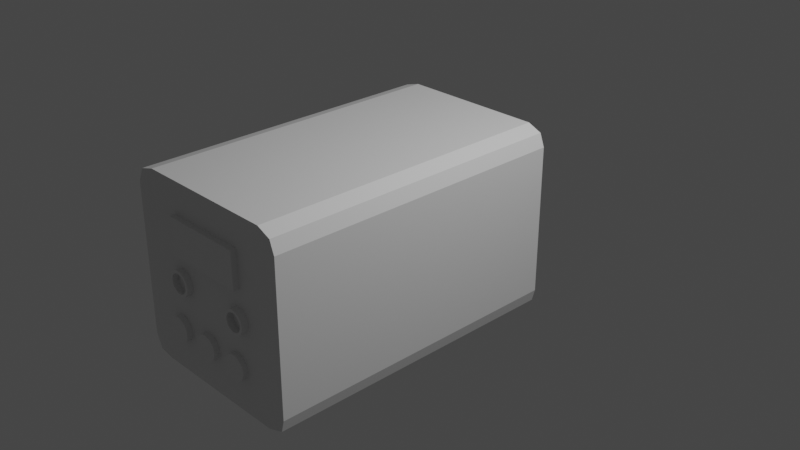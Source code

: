 # Source: battarij_1.0.blend  (saved by Blender 2.93.21; exported with 4.5.12 LTS)
import bpy
from mathutils import Matrix  # noqa: F401  (used for matrix-valued properties, if any)

bpy.ops.wm.read_factory_settings(use_empty=True)
scene = bpy.context.scene
scene.name = 'Scene'

# ---- collections
col_collection = bpy.data.collections.new('Collection'); scene.collection.children.link(col_collection)

# ---- materials (node trees are filled in below, after node groups)
mat_material = bpy.data.materials.new('Material')
mat_material.alpha_threshold = 0.0
mat_material.use_transparent_shadow = False
mat_material.line_color = (0.0, 0.0, 0.0, 1.0)

# ---- material node trees
mat_material.use_nodes = True; mat_material.node_tree.nodes.clear()
_N = mat_material.node_tree.nodes; _L = mat_material.node_tree.links
n0 = _N.new('ShaderNodeOutputMaterial'); n0.name = 'Material Output'; n0.location = (300, 300)
n1 = _N.new('ShaderNodeBsdfPrincipled'); n1.name = 'Principled BSDF'; n1.location = (10, 300)
n1.distribution = 'GGX'
n1.subsurface_method = 'BURLEY'
n1.inputs[2].default_value = 0.4
n1.inputs[3].default_value = 1.45
n1.inputs[27].default_value = (0.0, 0.0, 0.0, 1.0)
n1.inputs[28].default_value = 1.0
_L.new(n1.outputs[0], n0.inputs[0])
n0.is_active_output = True

# ---- world
world_world = bpy.data.worlds.new('World'); scene.world = world_world
world_world.use_nodes = True; world_world.node_tree.nodes.clear()
_N = world_world.node_tree.nodes; _L = world_world.node_tree.links
n0 = _N.new('ShaderNodeOutputWorld'); n0.name = 'World Output'; n0.location = (300, 300)
n1 = _N.new('ShaderNodeBackground'); n1.name = 'Background'; n1.location = (10, 300)
n1.inputs[0].default_value = (0.05088, 0.05088, 0.05088, 1.0)
_L.new(n1.outputs[0], n0.inputs[0])
n0.is_active_output = True
world_world.color = (0.05088, 0.05088, 0.05088)
world_world.use_sun_shadow = False
world_world.sun_shadow_jitter_overblur = 0.0

# ---- cameras
cam_camera = bpy.data.cameras.new('Camera')
cam_camera.clip_end = 100.0
cam_camera.ortho_scale = 7.314

# ---- lights
light_light = bpy.data.lights.new('Light', 'POINT')
light_light.transmission_factor = 0.0
light_light.energy = 1000.0
light_light.shadow_soft_size = 0.1
light_light.shadow_maximum_resolution = 0.006
light_light.use_absolute_resolution = True

# ---- meshes
me_cube = bpy.data.meshes.new('Cube')
me_cube.from_pydata([(0.9488, 1.0, 0.9344), (0.9669, 1.0, -0.9372), (0.9488, -2.306, 0.9344), (0.9669, -2.306, -0.9372), (-0.9342, 1.0, 0.9517), (-0.933, 1.0, -0.9668), (-0.9342, -2.306, 0.9517), (-0.933, -2.306, -0.9668), (0.7906, 1.0, -1.0), (0.7966, -2.306, 1.0), (0.7906, -2.306, -1.0), (0.7966, 1.0, 1.0), (-0.7623, 1.0, -1.0), (-0.7665, -2.306, 1.0), (-0.7623, -2.306, -1.0), (-0.7665, 1.0, 1.0), (1.0, 1.0, 0.7968), (-1.0, -2.306, 0.803), (1.0, -2.306, 0.7968), (-1.0, 1.0, 0.803), (0.7936, 1.0, 0.7944), (0.7936, -2.306, 0.798), (-0.7644, 1.0, 0.7944), (-0.7644, -2.306, 0.798), (1.0, 1.0, -0.8083), (1.0, -2.306, -0.8083), (-1.0, 1.0, -0.8114), (0.7921, 1.0, -0.8073), (0.7921, -2.306, -0.8119), (-0.7633, 1.0, -0.8073), (-0.7633, -2.306, -0.8119), (-1.0, -2.306, -0.8114), (-0.4608, -2.107, -0.3863), (-0.4624, -2.37, -0.3878), (-0.4352, -2.107, -0.3896), (-0.4368, -2.37, -0.3911), (-0.4108, -2.107, -0.3978), (-0.4124, -2.37, -0.3994), (-0.3884, -2.107, -0.4107), (-0.39, -2.37, -0.4122), (-0.369, -2.107, -0.4276), (-0.3706, -2.37, -0.4292), (-0.3532, -2.107, -0.4481), (-0.3549, -2.37, -0.4496), (-0.3418, -2.107, -0.4712), (-0.3434, -2.37, -0.4727), (-0.3351, -2.107, -0.4961), (-0.3367, -2.37, -0.4976), (-0.3333, -2.107, -0.5218), (-0.3349, -2.37, -0.5233), (-0.3366, -2.107, -0.5474), (-0.3382, -2.37, -0.5489), (-0.3449, -2.107, -0.5718), (-0.3465, -2.37, -0.5734), (-0.3577, -2.106, -0.5942), (-0.3593, -2.369, -0.5957), (-0.3747, -2.106, -0.6136), (-0.3763, -2.369, -0.6152), (-0.3951, -2.106, -0.6294), (-0.3967, -2.369, -0.6309), (-0.4182, -2.106, -0.6408), (-0.4198, -2.369, -0.6424), (-0.4431, -2.105, -0.6476), (-0.4447, -2.369, -0.6491), (-0.4688, -2.105, -0.6493), (-0.4705, -2.368, -0.6508), (-0.4944, -2.105, -0.646), (-0.496, -2.368, -0.6475), (-0.5189, -2.105, -0.6377), (-0.5205, -2.368, -0.6393), (-0.5412, -2.105, -0.6249), (-0.5428, -2.368, -0.6264), (-0.5607, -2.105, -0.6079), (-0.5623, -2.368, -0.6095), (-0.5764, -2.105, -0.5875), (-0.578, -2.368, -0.589), (-0.5879, -2.105, -0.5644), (-0.5895, -2.368, -0.5659), (-0.5946, -2.105, -0.5395), (-0.5962, -2.368, -0.541), (-0.5963, -2.105, -0.5138), (-0.5979, -2.368, -0.5153), (-0.593, -2.105, -0.4882), (-0.5946, -2.369, -0.4897), (-0.5848, -2.106, -0.4637), (-0.5864, -2.369, -0.4653), (-0.5719, -2.106, -0.4414), (-0.5736, -2.369, -0.4429), (-0.555, -2.106, -0.4219), (-0.5566, -2.369, -0.4235), (-0.5345, -2.106, -0.4062), (-0.5362, -2.369, -0.4077), (-0.5114, -2.107, -0.3947), (-0.5131, -2.37, -0.3963), (-0.4865, -2.107, -0.388), (-0.4882, -2.37, -0.3895), (-0.03717, -2.102, -0.3937), (-0.03466, -2.368, -0.3909), (-0.0114, -2.102, -0.3973), (-0.00889, -2.368, -0.3944), (0.01318, -2.102, -0.4057), (0.0157, -2.367, -0.4029), (0.03565, -2.102, -0.4188), (0.03816, -2.367, -0.416), (0.05512, -2.102, -0.4361), (0.05763, -2.367, -0.4332), (0.07086, -2.102, -0.4568), (0.07337, -2.367, -0.4539), (0.08225, -2.102, -0.4802), (0.08476, -2.368, -0.4773), (0.08887, -2.102, -0.5053), (0.09138, -2.368, -0.5024), (0.09045, -2.103, -0.5313), (0.09296, -2.368, -0.5284), (0.08694, -2.103, -0.557), (0.08945, -2.368, -0.5542), (0.07846, -2.103, -0.5816), (0.08098, -2.369, -0.5787), (0.06536, -2.104, -0.6041), (0.06787, -2.369, -0.6012), (0.04812, -2.104, -0.6236), (0.05064, -2.369, -0.6207), (0.02742, -2.104, -0.6393), (0.02993, -2.37, -0.6364), (0.004042, -2.105, -0.6507), (0.006555, -2.37, -0.6478), (-0.02111, -2.105, -0.6573), (-0.01859, -2.37, -0.6544), (-0.04707, -2.105, -0.6589), (-0.04455, -2.371, -0.656), (-0.07283, -2.106, -0.6554), (-0.07032, -2.371, -0.6525), (-0.09742, -2.106, -0.6469), (-0.09491, -2.371, -0.644), (-0.1199, -2.106, -0.6338), (-0.1174, -2.371, -0.6309), (-0.1394, -2.106, -0.6165), (-0.1368, -2.371, -0.6137), (-0.1551, -2.106, -0.5958), (-0.1526, -2.371, -0.593), (-0.1665, -2.106, -0.5725), (-0.164, -2.371, -0.5696), (-0.1731, -2.105, -0.5473), (-0.1706, -2.371, -0.5444), (-0.1747, -2.105, -0.5213), (-0.1722, -2.37, -0.5185), (-0.1712, -2.105, -0.4956), (-0.1687, -2.37, -0.4927), (-0.1627, -2.104, -0.471), (-0.1602, -2.37, -0.4681), (-0.1496, -2.104, -0.4485), (-0.1471, -2.369, -0.4457), (-0.1324, -2.104, -0.4291), (-0.1298, -2.369, -0.4262), (-0.1117, -2.103, -0.4133), (-0.1091, -2.369, -0.4105), (-0.08828, -2.103, -0.4019), (-0.08577, -2.368, -0.3991), (-0.06313, -2.103, -0.3953), (-0.06062, -2.368, -0.3924), (-0.4437, -2.37, 0.6691), (-0.4437, -2.37, 0.2844), (0.3885, -2.365, -0.6636), (0.3885, -2.099, -0.6669), (0.3626, -2.365, -0.661), (0.3626, -2.099, -0.6644), (0.3377, -2.365, -0.6535), (0.3377, -2.099, -0.6568), (0.3147, -2.364, -0.6412), (0.3147, -2.099, -0.6445), (0.2945, -2.364, -0.6247), (0.2945, -2.098, -0.628), (0.278, -2.364, -0.6045), (0.278, -2.098, -0.6079), (0.2657, -2.364, -0.5815), (0.2657, -2.098, -0.5849), (0.2582, -2.363, -0.5566), (0.2582, -2.098, -0.5599), (0.2556, -2.363, -0.5307), (0.2556, -2.097, -0.534), (0.2582, -2.363, -0.5047), (0.2582, -2.097, -0.5081), (0.2657, -2.362, -0.4798), (0.2657, -2.097, -0.4831), (0.278, -2.362, -0.4568), (0.278, -2.096, -0.4602), (0.2945, -2.362, -0.4367), (0.2945, -2.096, -0.44), (0.3147, -2.362, -0.4201), (0.3147, -2.096, -0.4235), (0.3377, -2.362, -0.4079), (0.3377, -2.096, -0.4112), (0.3626, -2.361, -0.4003), (0.3626, -2.096, -0.4036), (0.3885, -2.361, -0.3977), (0.3885, -2.096, -0.4011), (0.4145, -2.361, -0.4003), (0.4145, -2.096, -0.4036), (0.4394, -2.362, -0.4079), (0.4394, -2.096, -0.4112), (0.4624, -2.362, -0.4201), (0.4624, -2.096, -0.4235), (0.4825, -2.362, -0.4367), (0.4825, -2.096, -0.44), (0.4991, -2.362, -0.4568), (0.4991, -2.096, -0.4602), (0.5114, -2.362, -0.4798), (0.5114, -2.097, -0.4831), (0.5189, -2.363, -0.5047), (0.5189, -2.097, -0.5081), (0.5215, -2.363, -0.5307), (0.5215, -2.097, -0.534), (0.5189, -2.363, -0.5566), (0.5189, -2.098, -0.5599), (0.5114, -2.364, -0.5815), (0.5114, -2.098, -0.5849), (0.4991, -2.364, -0.6045), (0.4991, -2.098, -0.6079), (0.4825, -2.364, -0.6247), (0.4825, -2.098, -0.628), (0.4624, -2.364, -0.6412), (0.4624, -2.099, -0.6445), (0.4394, -2.365, -0.6535), (0.4394, -2.099, -0.6568), (0.4145, -2.365, -0.661), (0.4145, -2.099, -0.6644), (-0.4437, -2.186, 0.2844), (-0.4437, -2.186, 0.6691), (0.4778, -2.37, 0.2844), (0.4778, -2.37, 0.6691), (0.4778, -2.186, 0.2844), (0.4778, -2.186, 0.6691), (-0.3892, 0.2676, 0.1353), (-0.3892, -2.372, 0.1026), (-0.363, 0.2676, 0.1327), (-0.3691, -2.372, 0.1006), (-0.3378, 0.2676, 0.1251), (-0.3497, -2.372, 0.0947), (-0.3145, 0.2677, 0.1127), (-0.3318, -2.372, 0.08514), (-0.2942, 0.2678, 0.09593), (-0.3161, -2.371, 0.07228), (-0.2774, 0.2679, 0.07555), (-0.3033, -2.371, 0.05661), (-0.265, 0.2681, 0.0523), (-0.2937, -2.371, 0.03873), (-0.2573, 0.2682, 0.02707), (-0.2878, -2.371, 0.01934), (-0.2548, 0.2684, 0.0008384), (-0.2858, -2.371, -0.0008384), (-0.2573, 0.2686, -0.0254), (-0.2878, -2.371, -0.02101), (-0.265, 0.2687, -0.05063), (-0.2937, -2.371, -0.04041), (-0.2774, 0.2689, -0.07388), (-0.3033, -2.371, -0.05829), (-0.2942, 0.269, -0.09425), (-0.3161, -2.371, -0.07396), (-0.3145, 0.2691, -0.111), (-0.3318, -2.37, -0.08682), (-0.3378, 0.2692, -0.1234), (-0.3497, -2.37, -0.09638), (-0.363, 0.2692, -0.1311), (-0.3691, -2.37, -0.1023), (-0.3892, 0.2692, -0.1336), (-0.3892, -2.37, -0.1042), (-0.4155, 0.2692, -0.1311), (-0.4094, -2.37, -0.1023), (-0.4407, 0.2692, -0.1234), (-0.4288, -2.37, -0.09638), (-0.464, 0.2691, -0.111), (-0.4467, -2.37, -0.08682), (-0.4843, 0.269, -0.09425), (-0.4624, -2.371, -0.07396), (-0.5011, 0.2689, -0.07388), (-0.4752, -2.371, -0.05829), (-0.5135, 0.2687, -0.05063), (-0.4848, -2.371, -0.04041), (-0.5212, 0.2686, -0.0254), (-0.4907, -2.371, -0.02101), (-0.5237, 0.2684, 0.0008384), (-0.4927, -2.371, -0.0008384), (-0.5212, 0.2682, 0.02707), (-0.4907, -2.371, 0.01934), (-0.5135, 0.2681, 0.0523), (-0.4848, -2.371, 0.03873), (-0.5011, 0.2679, 0.07555), (-0.4752, -2.371, 0.05661), (-0.4843, 0.2678, 0.09593), (-0.4624, -2.371, 0.07228), (-0.464, 0.2677, 0.1127), (-0.4467, -2.372, 0.08514), (-0.4407, 0.2676, 0.1251), (-0.4288, -2.372, 0.0947), (-0.4155, 0.2676, 0.1327), (-0.4094, -2.372, 0.1006), (-0.363, -2.372, 0.1311), (-0.3892, -2.372, 0.1336), (-0.3378, -2.372, 0.1234), (-0.3145, -2.372, 0.111), (-0.2942, -2.372, 0.09425), (-0.2774, -2.371, 0.07388), (-0.265, -2.371, 0.05063), (-0.2573, -2.371, 0.0254), (-0.2548, -2.371, -0.0008384), (-0.2573, -2.371, -0.02707), (-0.265, -2.371, -0.0523), (-0.2774, -2.371, -0.07555), (-0.2942, -2.37, -0.09593), (-0.3145, -2.37, -0.1127), (-0.3378, -2.37, -0.1251), (-0.363, -2.37, -0.1327), (-0.3892, -2.37, -0.1353), (-0.4155, -2.37, -0.1327), (-0.4407, -2.37, -0.1251), (-0.464, -2.37, -0.1127), (-0.4843, -2.37, -0.09593), (-0.5011, -2.371, -0.07555), (-0.5135, -2.371, -0.0523), (-0.5212, -2.371, -0.02707), (-0.5237, -2.371, -0.0008384), (-0.5212, -2.371, 0.0254), (-0.5135, -2.371, 0.05063), (-0.5011, -2.371, 0.07388), (-0.4843, -2.372, 0.09425), (-0.464, -2.372, 0.111), (-0.4407, -2.372, 0.1234), (-0.4155, -2.372, 0.1311), (-0.3691, -0.09633, 0.1032), (-0.3892, -0.09634, 0.1051), (-0.3497, -0.09629, 0.09727), (-0.3318, -0.09623, 0.08772), (-0.3161, -0.09615, 0.07486), (-0.3033, -0.09606, 0.05919), (-0.2937, -0.09595, 0.04131), (-0.2878, -0.09582, 0.02191), (-0.2858, -0.0957, 0.001734), (-0.2878, -0.09557, -0.01844), (-0.2937, -0.09545, -0.03784), (-0.3033, -0.09534, -0.05572), (-0.3161, -0.09524, -0.07139), (-0.3318, -0.09516, -0.08425), (-0.3497, -0.0951, -0.0938), (-0.3691, -0.09507, -0.09969), (-0.3892, -0.09505, -0.1017), (-0.4094, -0.09507, -0.09969), (-0.4288, -0.0951, -0.0938), (-0.4467, -0.09516, -0.08425), (-0.4624, -0.09524, -0.07139), (-0.4752, -0.09534, -0.05572), (-0.4848, -0.09545, -0.03784), (-0.4907, -0.09557, -0.01844), (-0.4927, -0.0957, 0.001734), (-0.4907, -0.09582, 0.02191), (-0.4848, -0.09595, 0.04131), (-0.4752, -0.09606, 0.05919), (-0.4624, -0.09615, 0.07486), (-0.4467, -0.09623, 0.08772), (-0.4288, -0.09629, 0.09727), (-0.4094, -0.09633, 0.1032), (0.4503, 0.4006, 0.09616), (0.4503, -2.379, 0.06557), (0.4751, 0.4006, 0.09371), (0.4691, -2.379, 0.06371), (0.499, 0.4006, 0.08646), (0.4873, -2.379, 0.05821), (0.5211, 0.4006, 0.07469), (0.504, -2.379, 0.04927), (0.5404, 0.4006, 0.05884), (0.5186, -2.379, 0.03725), (0.5562, 0.4006, 0.03953), (0.5307, -2.379, 0.02259), (0.568, 0.4006, 0.0175), (0.5396, -2.379, 0.005877), (0.5752, 0.4005, -0.006398), (0.5451, -2.379, -0.01226), (0.5777, 0.4005, -0.03126), (0.547, -2.379, -0.03113), (0.5752, 0.4005, -0.05611), (0.5451, -2.379, -0.04999), (0.568, 0.4005, -0.08002), (0.5396, -2.379, -0.06813), (0.5562, 0.4005, -0.102), (0.5307, -2.379, -0.08484), (0.5404, 0.4005, -0.1214), (0.5186, -2.379, -0.0995), (0.5211, 0.4005, -0.1372), (0.504, -2.379, -0.1115), (0.499, 0.4005, -0.149), (0.4873, -2.379, -0.1205), (0.4751, 0.4005, -0.1562), (0.4691, -2.379, -0.126), (0.4503, 0.4005, -0.1587), (0.4503, -2.379, -0.1278), (0.4254, 0.4005, -0.1562), (0.4314, -2.379, -0.126), (0.4015, 0.4005, -0.149), (0.4133, -2.379, -0.1205), (0.3795, 0.4005, -0.1372), (0.3966, -2.379, -0.1115), (0.3602, 0.4005, -0.1214), (0.3819, -2.379, -0.0995), (0.3443, 0.4005, -0.102), (0.3699, -2.379, -0.08484), (0.3326, 0.4005, -0.08002), (0.3609, -2.379, -0.06813), (0.3253, 0.4005, -0.05611), (0.3554, -2.379, -0.04999), (0.3229, 0.4005, -0.03126), (0.3536, -2.379, -0.03113), (0.3253, 0.4005, -0.006398), (0.3554, -2.379, -0.01226), (0.3326, 0.4006, 0.0175), (0.3609, -2.379, 0.005877), (0.3443, 0.4006, 0.03953), (0.3699, -2.379, 0.02259), (0.3602, 0.4006, 0.05884), (0.3819, -2.379, 0.03725), (0.3795, 0.4006, 0.07469), (0.3966, -2.379, 0.04927), (0.4015, 0.4006, 0.08646), (0.4133, -2.379, 0.05821), (0.4254, 0.4006, 0.09371), (0.4314, -2.379, 0.06371), (0.4751, -2.379, 0.09384), (0.4503, -2.379, 0.09629), (0.499, -2.379, 0.08659), (0.5211, -2.379, 0.07482), (0.5404, -2.379, 0.05897), (0.5562, -2.379, 0.03966), (0.568, -2.379, 0.01763), (0.5752, -2.379, -0.006268), (0.5777, -2.379, -0.03113), (0.5752, -2.379, -0.05598), (0.568, -2.379, -0.07989), (0.5562, -2.379, -0.1019), (0.5404, -2.379, -0.1212), (0.5211, -2.379, -0.1371), (0.499, -2.379, -0.1488), (0.4751, -2.379, -0.1561), (0.4503, -2.379, -0.1585), (0.4254, -2.379, -0.1561), (0.4015, -2.379, -0.1488), (0.3795, -2.379, -0.1371), (0.3602, -2.379, -0.1212), (0.3443, -2.379, -0.1019), (0.3326, -2.379, -0.07989), (0.3253, -2.379, -0.05598), (0.3229, -2.379, -0.03113), (0.3253, -2.379, -0.006268), (0.3326, -2.379, 0.01763), (0.3443, -2.379, 0.03966), (0.3602, -2.379, 0.05897), (0.3795, -2.379, 0.07482), (0.4015, -2.379, 0.08659), (0.4254, -2.379, 0.09384), (0.4691, 0.1225, 0.06245), (0.4503, 0.1225, 0.06431), (0.4873, 0.1225, 0.05695), (0.504, 0.1225, 0.04802), (0.5186, 0.1225, 0.03599), (0.5307, 0.1225, 0.02134), (0.5396, 0.1225, 0.004623), (0.5451, 0.1224, -0.01352), (0.547, 0.1224, -0.03238), (0.5451, 0.1224, -0.05124), (0.5396, 0.1224, -0.06938), (0.5307, 0.1224, -0.0861), (0.5186, 0.1224, -0.1008), (0.504, 0.1224, -0.1128), (0.4873, 0.1224, -0.1217), (0.4691, 0.1224, -0.1272), (0.4503, 0.1224, -0.1291), (0.4314, 0.1224, -0.1272), (0.4133, 0.1224, -0.1217), (0.3966, 0.1224, -0.1128), (0.3819, 0.1224, -0.1008), (0.3699, 0.1224, -0.0861), (0.3609, 0.1224, -0.06938), (0.3554, 0.1224, -0.05124), (0.3536, 0.1224, -0.03238), (0.3554, 0.1224, -0.01352), (0.3609, 0.1225, 0.004623), (0.3699, 0.1225, 0.02134), (0.3819, 0.1225, 0.03599), (0.3966, 0.1225, 0.04802), (0.4133, 0.1225, 0.05695), (0.4314, 0.1225, 0.06245)], [], [(15, 4, 6, 13), (23, 13, 6, 17), (17, 6, 4, 19), (8, 1, 3, 10), (16, 0, 2, 18), (20, 11, 0, 16), (22, 15, 11, 20), (12, 8, 10, 14), (18, 2, 9, 21), (0, 11, 9, 2), (5, 12, 14, 7), (19, 4, 15, 22), (21, 9, 13, 23), (11, 15, 13, 9), (28, 21, 23, 30), (26, 19, 22, 29), (25, 18, 21, 28), (29, 22, 20, 27), (27, 20, 16, 24), (24, 16, 18, 25), (31, 17, 19, 26), (30, 23, 17, 31), (14, 30, 31, 7), (7, 31, 26, 5), (1, 24, 25, 3), (8, 27, 24, 1), (12, 29, 27, 8), (3, 25, 28, 10), (5, 26, 29, 12), (10, 28, 30, 14), (32, 33, 35, 34), (34, 35, 37, 36), (36, 37, 39, 38), (38, 39, 41, 40), (40, 41, 43, 42), (42, 43, 45, 44), (44, 45, 47, 46), (46, 47, 49, 48), (48, 49, 51, 50), (50, 51, 53, 52), (52, 53, 55, 54), (54, 55, 57, 56), (56, 57, 59, 58), (58, 59, 61, 60), (60, 61, 63, 62), (62, 63, 65, 64), (64, 65, 67, 66), (66, 67, 69, 68), (68, 69, 71, 70), (70, 71, 73, 72), (72, 73, 75, 74), (74, 75, 77, 76), (76, 77, 79, 78), (78, 79, 81, 80), (80, 81, 83, 82), (82, 83, 85, 84), (84, 85, 87, 86), (86, 87, 89, 88), (88, 89, 91, 90), (90, 91, 93, 92), (35, 33, 95, 93, 91, 89, 87, 85, 83, 81, 79, 77, 75, 73, 71, 69, 67, 65, 63, 61, 59, 57, 55, 53, 51, 49, 47, 45, 43, 41, 39, 37), (92, 93, 95, 94), (94, 95, 33, 32), (32, 34, 36, 38, 40, 42, 44, 46, 48, 50, 52, 54, 56, 58, 60, 62, 64, 66, 68, 70, 72, 74, 76, 78, 80, 82, 84, 86, 88, 90, 92, 94), (96, 97, 99, 98), (98, 99, 101, 100), (100, 101, 103, 102), (102, 103, 105, 104), (104, 105, 107, 106), (106, 107, 109, 108), (108, 109, 111, 110), (110, 111, 113, 112), (112, 113, 115, 114), (114, 115, 117, 116), (116, 117, 119, 118), (118, 119, 121, 120), (120, 121, 123, 122), (122, 123, 125, 124), (124, 125, 127, 126), (126, 127, 129, 128), (128, 129, 131, 130), (130, 131, 133, 132), (132, 133, 135, 134), (134, 135, 137, 136), (136, 137, 139, 138), (138, 139, 141, 140), (140, 141, 143, 142), (142, 143, 145, 144), (144, 145, 147, 146), (146, 147, 149, 148), (148, 149, 151, 150), (150, 151, 153, 152), (152, 153, 155, 154), (154, 155, 157, 156), (99, 97, 159, 157, 155, 153, 151, 149, 147, 145, 143, 141, 139, 137, 135, 133, 131, 129, 127, 125, 123, 121, 119, 117, 115, 113, 111, 109, 107, 105, 103, 101), (156, 157, 159, 158), (158, 159, 97, 96), (96, 98, 100, 102, 104, 106, 108, 110, 112, 114, 116, 118, 120, 122, 124, 126, 128, 130, 132, 134, 136, 138, 140, 142, 144, 146, 148, 150, 152, 154, 156, 158), (162, 163, 165, 164), (164, 165, 167, 166), (166, 167, 169, 168), (168, 169, 171, 170), (170, 171, 173, 172), (172, 173, 175, 174), (174, 175, 177, 176), (176, 177, 179, 178), (178, 179, 181, 180), (180, 181, 183, 182), (182, 183, 185, 184), (184, 185, 187, 186), (186, 187, 189, 188), (188, 189, 191, 190), (190, 191, 193, 192), (192, 193, 195, 194), (194, 195, 197, 196), (196, 197, 199, 198), (198, 199, 201, 200), (200, 201, 203, 202), (202, 203, 205, 204), (204, 205, 207, 206), (206, 207, 209, 208), (208, 209, 211, 210), (210, 211, 213, 212), (231, 227, 160, 229), (212, 213, 215, 214), (226, 230, 228, 161), (214, 215, 217, 216), (228, 229, 160, 161), (216, 217, 219, 218), (230, 231, 229, 228), (218, 219, 221, 220), (226, 227, 231, 230), (220, 221, 223, 222), (165, 163, 225, 223, 221, 219, 217, 215, 213, 211, 209, 207, 205, 203, 201, 199, 197, 195, 193, 191, 189, 187, 185, 183, 181, 179, 177, 175, 173, 171, 169, 167), (161, 160, 227, 226), (222, 223, 225, 224), (224, 225, 163, 162), (162, 164, 166, 168, 170, 172, 174, 176, 178, 180, 182, 184, 186, 188, 190, 192, 194, 196, 198, 200, 202, 204, 206, 208, 210, 212, 214, 216, 218, 220, 222, 224), (232, 297, 296, 234), (234, 296, 298, 236), (236, 298, 299, 238), (238, 299, 300, 240), (240, 300, 301, 242), (242, 301, 302, 244), (244, 302, 303, 246), (246, 303, 304, 248), (248, 304, 305, 250), (250, 305, 306, 252), (252, 306, 307, 254), (254, 307, 308, 256), (256, 308, 309, 258), (258, 309, 310, 260), (260, 310, 311, 262), (262, 311, 312, 264), (264, 312, 313, 266), (266, 313, 314, 268), (268, 314, 315, 270), (270, 315, 316, 272), (272, 316, 317, 274), (274, 317, 318, 276), (276, 318, 319, 278), (278, 319, 320, 280), (280, 320, 321, 282), (282, 321, 322, 284), (284, 322, 323, 286), (286, 323, 324, 288), (288, 324, 325, 290), (290, 325, 326, 292), (239, 237, 330, 331), (292, 326, 327, 294), (294, 327, 297, 232), (232, 234, 236, 238, 240, 242, 244, 246, 248, 250, 252, 254, 256, 258, 260, 262, 264, 266, 268, 270, 272, 274, 276, 278, 280, 282, 284, 286, 288, 290, 292, 294), (233, 235, 296, 297), (235, 237, 298, 296), (237, 239, 299, 298), (239, 241, 300, 299), (241, 243, 301, 300), (243, 245, 302, 301), (245, 247, 303, 302), (247, 249, 304, 303), (249, 251, 305, 304), (251, 253, 306, 305), (253, 255, 307, 306), (255, 257, 308, 307), (257, 259, 309, 308), (259, 261, 310, 309), (261, 263, 311, 310), (263, 265, 312, 311), (265, 267, 313, 312), (267, 269, 314, 313), (269, 271, 315, 314), (271, 273, 316, 315), (273, 275, 317, 316), (275, 277, 318, 317), (277, 279, 319, 318), (279, 281, 320, 319), (281, 283, 321, 320), (283, 285, 322, 321), (285, 287, 323, 322), (287, 289, 324, 323), (289, 291, 325, 324), (291, 293, 326, 325), (293, 295, 327, 326), (295, 233, 297, 327), (328, 329, 359, 358, 357, 356, 355, 354, 353, 352, 351, 350, 349, 348, 347, 346, 345, 344, 343, 342, 341, 340, 339, 338, 337, 336, 335, 334, 333, 332, 331, 330), (293, 291, 357, 358), (267, 265, 344, 345), (241, 239, 331, 332), (295, 293, 358, 359), (269, 267, 345, 346), (243, 241, 332, 333), (233, 295, 359, 329), (271, 269, 346, 347), (245, 243, 333, 334), (273, 271, 347, 348), (247, 245, 334, 335), (275, 273, 348, 349), (249, 247, 335, 336), (277, 275, 349, 350), (251, 249, 336, 337), (279, 277, 350, 351), (253, 251, 337, 338), (281, 279, 351, 352), (255, 253, 338, 339), (283, 281, 352, 353), (257, 255, 339, 340), (285, 283, 353, 354), (259, 257, 340, 341), (287, 285, 354, 355), (261, 259, 341, 342), (235, 233, 329, 328), (289, 287, 355, 356), (263, 261, 342, 343), (237, 235, 328, 330), (291, 289, 356, 357), (265, 263, 343, 344), (360, 425, 424, 362), (362, 424, 426, 364), (364, 426, 427, 366), (366, 427, 428, 368), (368, 428, 429, 370), (370, 429, 430, 372), (372, 430, 431, 374), (374, 431, 432, 376), (376, 432, 433, 378), (378, 433, 434, 380), (380, 434, 435, 382), (382, 435, 436, 384), (384, 436, 437, 386), (386, 437, 438, 388), (388, 438, 439, 390), (390, 439, 440, 392), (392, 440, 441, 394), (394, 441, 442, 396), (396, 442, 443, 398), (398, 443, 444, 400), (400, 444, 445, 402), (402, 445, 446, 404), (404, 446, 447, 406), (406, 447, 448, 408), (408, 448, 449, 410), (410, 449, 450, 412), (412, 450, 451, 414), (414, 451, 452, 416), (416, 452, 453, 418), (418, 453, 454, 420), (413, 411, 481, 482), (420, 454, 455, 422), (422, 455, 425, 360), (360, 362, 364, 366, 368, 370, 372, 374, 376, 378, 380, 382, 384, 386, 388, 390, 392, 394, 396, 398, 400, 402, 404, 406, 408, 410, 412, 414, 416, 418, 420, 422), (361, 363, 424, 425), (363, 365, 426, 424), (365, 367, 427, 426), (367, 369, 428, 427), (369, 371, 429, 428), (371, 373, 430, 429), (373, 375, 431, 430), (375, 377, 432, 431), (377, 379, 433, 432), (379, 381, 434, 433), (381, 383, 435, 434), (383, 385, 436, 435), (385, 387, 437, 436), (387, 389, 438, 437), (389, 391, 439, 438), (391, 393, 440, 439), (393, 395, 441, 440), (395, 397, 442, 441), (397, 399, 443, 442), (399, 401, 444, 443), (401, 403, 445, 444), (403, 405, 446, 445), (405, 407, 447, 446), (407, 409, 448, 447), (409, 411, 449, 448), (411, 413, 450, 449), (413, 415, 451, 450), (415, 417, 452, 451), (417, 419, 453, 452), (419, 421, 454, 453), (421, 423, 455, 454), (423, 361, 425, 455), (456, 457, 487, 486, 485, 484, 483, 482, 481, 480, 479, 478, 477, 476, 475, 474, 473, 472, 471, 470, 469, 468, 467, 466, 465, 464, 463, 462, 461, 460, 459, 458), (387, 385, 468, 469), (415, 413, 482, 483), (389, 387, 469, 470), (363, 361, 457, 456), (417, 415, 483, 484), (391, 389, 470, 471), (365, 363, 456, 458), (419, 417, 484, 485), (393, 391, 471, 472), (367, 365, 458, 459), (421, 419, 485, 486), (395, 393, 472, 473), (369, 367, 459, 460), (423, 421, 486, 487), (397, 395, 473, 474), (371, 369, 460, 461), (361, 423, 487, 457), (399, 397, 474, 475), (373, 371, 461, 462), (401, 399, 475, 476), (375, 373, 462, 463), (403, 401, 476, 477), (377, 375, 463, 464), (405, 403, 477, 478), (379, 377, 464, 465), (407, 405, 478, 479), (381, 379, 465, 466), (409, 407, 479, 480), (383, 381, 466, 467), (411, 409, 480, 481), (385, 383, 467, 468)])
_uv = me_cube.uv_layers.new(name='UVMap')
_uv.uv.foreach_set('vector', [0.8125, 0.5, 0.875, 0.5, 0.875, 0.75, 0.8125, 0.75, 0.5001, 0.9375, 0.625, 0.9375, 0.625, 1.0, 0.5001, 1.0, 0.5001, 0.0, 0.625, 0.0, 0.625, 0.25, 0.5001, 0.25, 0.25, 0.5, 0.375, 0.5, 0.375, 0.75, 0.25, 0.75, 0.5001, 0.5, 0.625, 0.5, 0.625, 0.75, 0.5001, 0.75, 0.5001, 0.375, 0.625, 0.375, 0.625, 0.5, 0.5001, 0.5, 0.5001, 0.3125, 0.625, 0.3125, 0.625, 0.375, 0.5001, 0.375, 0.1875, 0.5, 0.25, 0.5, 0.25, 0.75, 0.1875, 0.75, 0.5001, 0.75, 0.625, 0.75, 0.625, 0.875, 0.5001, 0.875, 0.625, 0.5, 0.75, 0.5, 0.75, 0.75, 0.625, 0.75, 0.125, 0.5, 0.1875, 0.5, 0.1875, 0.75, 0.125, 0.75, 0.5001, 0.25, 0.625, 0.25, 0.625, 0.3125, 0.5001, 0.3125, 0.5001, 0.875, 0.625, 0.875, 0.625, 0.9375, 0.5001, 0.9375, 0.75, 0.5, 0.8125, 0.5, 0.8125, 0.75, 0.75, 0.75, 0.4376, 0.875, 0.5001, 0.875, 0.5001, 0.9375, 0.4376, 0.9375, 0.4376, 0.25, 0.5001, 0.25, 0.5001, 0.3125, 0.4376, 0.3125, 0.4376, 0.75, 0.5001, 0.75, 0.5001, 0.875, 0.4376, 0.875, 0.4376, 0.3125, 0.5001, 0.3125, 0.5001, 0.375, 0.4376, 0.375, 0.4376, 0.375, 0.5001, 0.375, 0.5001, 0.5, 0.4376, 0.5, 0.4376, 0.5, 0.5001, 0.5, 0.5001, 0.75, 0.4376, 0.75, 0.4376, 0.0, 0.5001, 0.0, 0.5001, 0.25, 0.4376, 0.25, 0.4376, 0.9375, 0.5001, 0.9375, 0.5001, 1.0, 0.4376, 1.0, 0.375, 0.9375, 0.4376, 0.9375, 0.4376, 1.0, 0.375, 1.0, 0.375, 0.0, 0.4376, 0.0, 0.4376, 0.25, 0.375, 0.25, 0.375, 0.5, 0.4376, 0.5, 0.4376, 0.75, 0.375, 0.75, 0.375, 0.375, 0.4376, 0.375, 0.4376, 0.5, 0.375, 0.5, 0.375, 0.3125, 0.4376, 0.3125, 0.4376, 0.375, 0.375, 0.375, 0.375, 0.75, 0.4376, 0.75, 0.4376, 0.875, 0.375, 0.875, 0.375, 0.25, 0.4376, 0.25, 0.4376, 0.3125, 0.375, 0.3125, 0.375, 0.875, 0.4376, 0.875, 0.4376, 0.9375, 0.375, 0.9375, 1.0, 0.5, 1.0, 1.0, 0.9688, 1.0, 0.9688, 0.5, 0.9688, 0.5, 0.9688, 1.0, 0.9375, 1.0, 0.9375, 0.5, 0.9375, 0.5, 0.9375, 1.0, 0.9062, 1.0, 0.9062, 0.5, 0.9062, 0.5, 0.9062, 1.0, 0.875, 1.0, 0.875, 0.5, 0.875, 0.5, 0.875, 1.0, 0.8438, 1.0, 0.8438, 0.5, 0.8438, 0.5, 0.8438, 1.0, 0.8125, 1.0, 0.8125, 0.5, 0.8125, 0.5, 0.8125, 1.0, 0.7812, 1.0, 0.7812, 0.5, 0.7812, 0.5, 0.7812, 1.0, 0.75, 1.0, 0.75, 0.5, 0.75, 0.5, 0.75, 1.0, 0.7188, 1.0, 0.7188, 0.5, 0.7188, 0.5, 0.7188, 1.0, 0.6875, 1.0, 0.6875, 0.5, 0.6875, 0.5, 0.6875, 1.0, 0.6562, 1.0, 0.6562, 0.5, 0.6562, 0.5, 0.6562, 1.0, 0.625, 1.0, 0.625, 0.5, 0.625, 0.5, 0.625, 1.0, 0.5938, 1.0, 0.5938, 0.5, 0.5938, 0.5, 0.5938, 1.0, 0.5625, 1.0, 0.5625, 0.5, 0.5625, 0.5, 0.5625, 1.0, 0.5312, 1.0, 0.5312, 0.5, 0.5312, 0.5, 0.5312, 1.0, 0.5, 1.0, 0.5, 0.5, 0.5, 0.5, 0.5, 1.0, 0.4688, 1.0, 0.4688, 0.5, 0.4688, 0.5, 0.4688, 1.0, 0.4375, 1.0, 0.4375, 0.5, 0.4375, 0.5, 0.4375, 1.0, 0.4062, 1.0, 0.4062, 0.5, 0.4062, 0.5, 0.4062, 1.0, 0.375, 1.0, 0.375, 0.5, 0.375, 0.5, 0.375, 1.0, 0.3438, 1.0, 0.3438, 0.5, 0.3438, 0.5, 0.3438, 1.0, 0.3125, 1.0, 0.3125, 0.5, 0.3125, 0.5, 0.3125, 1.0, 0.2812, 1.0, 0.2812, 0.5, 0.2812, 0.5, 0.2812, 1.0, 0.25, 1.0, 0.25, 0.5, 0.25, 0.5, 0.25, 1.0, 0.2188, 1.0, 0.2188, 0.5, 0.2188, 0.5, 0.2188, 1.0, 0.1875, 1.0, 0.1875, 0.5, 0.1875, 0.5, 0.1875, 1.0, 0.1562, 1.0, 0.1562, 0.5, 0.1562, 0.5, 0.1562, 1.0, 0.125, 1.0, 0.125, 0.5, 0.125, 0.5, 0.125, 1.0, 0.09375, 1.0, 0.09375, 0.5, 0.09375, 0.5, 0.09375, 1.0, 0.0625, 1.0, 0.0625, 0.5, 0.2968, 0.4854, 0.25, 0.49, 0.2032, 0.4854, 0.1582, 0.4717, 0.1167, 0.4496, 0.08029, 0.4197, 0.05045, 0.3833, 0.02827, 0.3418, 0.01461, 0.2968, 0.01, 0.25, 0.01461, 0.2032, 0.02827, 0.1582, 0.05045, 0.1167, 0.08029, 0.08029, 0.1167, 0.05045, 0.1582, 0.02827, 0.2032, 0.01461, 0.25, 0.01, 0.2968, 0.01461, 0.3418, 0.02827, 0.3833, 0.05045, 0.4197, 0.08029, 0.4496, 0.1167, 0.4717, 0.1582, 0.4854, 0.2032, 0.49, 0.25, 0.4854, 0.2968, 0.4717, 0.3418, 0.4496, 0.3833, 0.4197, 0.4197, 0.3833, 0.4496, 0.3418, 0.4717, 0.0625, 0.5, 0.0625, 1.0, 0.03125, 1.0, 0.03125, 0.5, 0.03125, 0.5, 0.03125, 1.0, 0.0, 1.0, 0.0, 0.5, 0.75, 0.49, 0.7968, 0.4854, 0.8418, 0.4717, 0.8833, 0.4496, 0.9197, 0.4197, 0.9496, 0.3833, 0.9717, 0.3418, 0.9854, 0.2968, 0.99, 0.25, 0.9854, 0.2032, 0.9717, 0.1582, 0.9496, 0.1167, 0.9197, 0.08029, 0.8833, 0.05045, 0.8418, 0.02827, 0.7968, 0.01461, 0.75, 0.01, 0.7032, 0.01461, 0.6582, 0.02827, 0.6167, 0.05045, 0.5803, 0.08029, 0.5504, 0.1167, 0.5283, 0.1582, 0.5146, 0.2032, 0.51, 0.25, 0.5146, 0.2968, 0.5283, 0.3418, 0.5504, 0.3833, 0.5803, 0.4197, 0.6167, 0.4496, 0.6582, 0.4717, 0.7032, 0.4854, 1.0, 0.5, 1.0, 1.0, 0.9688, 1.0, 0.9688, 0.5, 0.9688, 0.5, 0.9688, 1.0, 0.9375, 1.0, 0.9375, 0.5, 0.9375, 0.5, 0.9375, 1.0, 0.9062, 1.0, 0.9062, 0.5, 0.9062, 0.5, 0.9062, 1.0, 0.875, 1.0, 0.875, 0.5, 0.875, 0.5, 0.875, 1.0, 0.8438, 1.0, 0.8438, 0.5, 0.8438, 0.5, 0.8438, 1.0, 0.8125, 1.0, 0.8125, 0.5, 0.8125, 0.5, 0.8125, 1.0, 0.7812, 1.0, 0.7812, 0.5, 0.7812, 0.5, 0.7812, 1.0, 0.75, 1.0, 0.75, 0.5, 0.75, 0.5, 0.75, 1.0, 0.7188, 1.0, 0.7188, 0.5, 0.7188, 0.5, 0.7188, 1.0, 0.6875, 1.0, 0.6875, 0.5, 0.6875, 0.5, 0.6875, 1.0, 0.6562, 1.0, 0.6562, 0.5, 0.6562, 0.5, 0.6562, 1.0, 0.625, 1.0, 0.625, 0.5, 0.625, 0.5, 0.625, 1.0, 0.5938, 1.0, 0.5938, 0.5, 0.5938, 0.5, 0.5938, 1.0, 0.5625, 1.0, 0.5625, 0.5, 0.5625, 0.5, 0.5625, 1.0, 0.5312, 1.0, 0.5312, 0.5, 0.5312, 0.5, 0.5312, 1.0, 0.5, 1.0, 0.5, 0.5, 0.5, 0.5, 0.5, 1.0, 0.4688, 1.0, 0.4688, 0.5, 0.4688, 0.5, 0.4688, 1.0, 0.4375, 1.0, 0.4375, 0.5, 0.4375, 0.5, 0.4375, 1.0, 0.4062, 1.0, 0.4062, 0.5, 0.4062, 0.5, 0.4062, 1.0, 0.375, 1.0, 0.375, 0.5, 0.375, 0.5, 0.375, 1.0, 0.3438, 1.0, 0.3438, 0.5, 0.3438, 0.5, 0.3438, 1.0, 0.3125, 1.0, 0.3125, 0.5, 0.3125, 0.5, 0.3125, 1.0, 0.2812, 1.0, 0.2812, 0.5, 0.2812, 0.5, 0.2812, 1.0, 0.25, 1.0, 0.25, 0.5, 0.25, 0.5, 0.25, 1.0, 0.2188, 1.0, 0.2188, 0.5, 0.2188, 0.5, 0.2188, 1.0, 0.1875, 1.0, 0.1875, 0.5, 0.1875, 0.5, 0.1875, 1.0, 0.1562, 1.0, 0.1562, 0.5, 0.1562, 0.5, 0.1562, 1.0, 0.125, 1.0, 0.125, 0.5, 0.125, 0.5, 0.125, 1.0, 0.09375, 1.0, 0.09375, 0.5, 0.09375, 0.5, 0.09375, 1.0, 0.0625, 1.0, 0.0625, 0.5, 0.2968, 0.4854, 0.25, 0.49, 0.2032, 0.4854, 0.1582, 0.4717, 0.1167, 0.4496, 0.08029, 0.4197, 0.05045, 0.3833, 0.02827, 0.3418, 0.01461, 0.2968, 0.01, 0.25, 0.01461, 0.2032, 0.02827, 0.1582, 0.05045, 0.1167, 0.08029, 0.08029, 0.1167, 0.05045, 0.1582, 0.02827, 0.2032, 0.01461, 0.25, 0.01, 0.2968, 0.01461, 0.3418, 0.02827, 0.3833, 0.05045, 0.4197, 0.08029, 0.4496, 0.1167, 0.4717, 0.1582, 0.4854, 0.2032, 0.49, 0.25, 0.4854, 0.2968, 0.4717, 0.3418, 0.4496, 0.3833, 0.4197, 0.4197, 0.3833, 0.4496, 0.3418, 0.4717, 0.0625, 0.5, 0.0625, 1.0, 0.03125, 1.0, 0.03125, 0.5, 0.03125, 0.5, 0.03125, 1.0, 0.0, 1.0, 0.0, 0.5, 0.75, 0.49, 0.7968, 0.4854, 0.8418, 0.4717, 0.8833, 0.4496, 0.9197, 0.4197, 0.9496, 0.3833, 0.9717, 0.3418, 0.9854, 0.2968, 0.99, 0.25, 0.9854, 0.2032, 0.9717, 0.1582, 0.9496, 0.1167, 0.9197, 0.08029, 0.8833, 0.05045, 0.8418, 0.02827, 0.7968, 0.01461, 0.75, 0.01, 0.7032, 0.01461, 0.6582, 0.02827, 0.6167, 0.05045, 0.5803, 0.08029, 0.5504, 0.1167, 0.5283, 0.1582, 0.5146, 0.2032, 0.51, 0.25, 0.5146, 0.2968, 0.5283, 0.3418, 0.5504, 0.3833, 0.5803, 0.4197, 0.6167, 0.4496, 0.6582, 0.4717, 0.7032, 0.4854, 1.0, 0.5, 1.0, 1.0, 0.9688, 1.0, 0.9688, 0.5, 0.9688, 0.5, 0.9688, 1.0, 0.9375, 1.0, 0.9375, 0.5, 0.9375, 0.5, 0.9375, 1.0, 0.9062, 1.0, 0.9062, 0.5, 0.9062, 0.5, 0.9062, 1.0, 0.875, 1.0, 0.875, 0.5, 0.875, 0.5, 0.875, 1.0, 0.8438, 1.0, 0.8438, 0.5, 0.8438, 0.5, 0.8438, 1.0, 0.8125, 1.0, 0.8125, 0.5, 0.8125, 0.5, 0.8125, 1.0, 0.7812, 1.0, 0.7812, 0.5, 0.7812, 0.5, 0.7812, 1.0, 0.75, 1.0, 0.75, 0.5, 0.75, 0.5, 0.75, 1.0, 0.7188, 1.0, 0.7188, 0.5, 0.7188, 0.5, 0.7188, 1.0, 0.6875, 1.0, 0.6875, 0.5, 0.6875, 0.5, 0.6875, 1.0, 0.6562, 1.0, 0.6562, 0.5, 0.6562, 0.5, 0.6562, 1.0, 0.625, 1.0, 0.625, 0.5, 0.625, 0.5, 0.625, 1.0, 0.5938, 1.0, 0.5938, 0.5, 0.5938, 0.5, 0.5938, 1.0, 0.5625, 1.0, 0.5625, 0.5, 0.5625, 0.5, 0.5625, 1.0, 0.5312, 1.0, 0.5312, 0.5, 0.5312, 0.5, 0.5312, 1.0, 0.5, 1.0, 0.5, 0.5, 0.5, 0.5, 0.5, 1.0, 0.4688, 1.0, 0.4688, 0.5, 0.4688, 0.5, 0.4688, 1.0, 0.4375, 1.0, 0.4375, 0.5, 0.4375, 0.5, 0.4375, 1.0, 0.4062, 1.0, 0.4062, 0.5, 0.4062, 0.5, 0.4062, 1.0, 0.375, 1.0, 0.375, 0.5, 0.375, 0.5, 0.375, 1.0, 0.3438, 1.0, 0.3438, 0.5, 0.3438, 0.5, 0.3438, 1.0, 0.3125, 1.0, 0.3125, 0.5, 0.3125, 0.5, 0.3125, 1.0, 0.2812, 1.0, 0.2812, 0.5, 0.2812, 0.5, 0.2812, 1.0, 0.25, 1.0, 0.25, 0.5, 0.25, 0.5, 0.25, 1.0, 0.2188, 1.0, 0.2188, 0.5, 0.375, 0.0, 0.625, 0.0, 0.625, 0.25, 0.375, 0.25, 0.2188, 0.5, 0.2188, 1.0, 0.1875, 1.0, 0.1875, 0.5, 0.375, 0.25, 0.625, 0.25, 0.625, 0.5, 0.375, 0.5, 0.1875, 0.5, 0.1875, 1.0, 0.1562, 1.0, 0.1562, 0.5, 0.375, 0.5, 0.625, 0.5, 0.625, 0.75, 0.375, 0.75, 0.1562, 0.5, 0.1562, 1.0, 0.125, 1.0, 0.125, 0.5, 0.375, 0.75, 0.625, 0.75, 0.625, 1.0, 0.375, 1.0, 0.125, 0.5, 0.125, 1.0, 0.09375, 1.0, 0.09375, 0.5, 0.125, 0.5, 0.375, 0.5, 0.375, 0.75, 0.125, 0.75, 0.09375, 0.5, 0.09375, 1.0, 0.0625, 1.0, 0.0625, 0.5, 0.2968, 0.4854, 0.25, 0.49, 0.2032, 0.4854, 0.1582, 0.4717, 0.1167, 0.4496, 0.08029, 0.4197, 0.05045, 0.3833, 0.02827, 0.3418, 0.01461, 0.2968, 0.01, 0.25, 0.01461, 0.2032, 0.02827, 0.1582, 0.05045, 0.1167, 0.08029, 0.08029, 0.1167, 0.05045, 0.1582, 0.02827, 0.2032, 0.01461, 0.25, 0.01, 0.2968, 0.01461, 0.3418, 0.02827, 0.3833, 0.05045, 0.4197, 0.08029, 0.4496, 0.1167, 0.4717, 0.1582, 0.4854, 0.2032, 0.49, 0.25, 0.4854, 0.2968, 0.4717, 0.3418, 0.4496, 0.3833, 0.4197, 0.4197, 0.3833, 0.4496, 0.3418, 0.4717, 0.625, 0.5, 0.875, 0.5, 0.875, 0.75, 0.625, 0.75, 0.0625, 0.5, 0.0625, 1.0, 0.03125, 1.0, 0.03125, 0.5, 0.03125, 0.5, 0.03125, 1.0, 0.0, 1.0, 0.0, 0.5, 0.75, 0.49, 0.7968, 0.4854, 0.8418, 0.4717, 0.8833, 0.4496, 0.9197, 0.4197, 0.9496, 0.3833, 0.9717, 0.3418, 0.9854, 0.2968, 0.99, 0.25, 0.9854, 0.2032, 0.9717, 0.1582, 0.9496, 0.1167, 0.9197, 0.08029, 0.8833, 0.05045, 0.8418, 0.02827, 0.7968, 0.01461, 0.75, 0.01, 0.7032, 0.01461, 0.6582, 0.02827, 0.6167, 0.05045, 0.5803, 0.08029, 0.5504, 0.1167, 0.5283, 0.1582, 0.5146, 0.2032, 0.51, 0.25, 0.5146, 0.2968, 0.5283, 0.3418, 0.5504, 0.3833, 0.5803, 0.4197, 0.6167, 0.4496, 0.6582, 0.4717, 0.7032, 0.4854, 1.0, 0.5, 1.0, 1.0, 0.9688, 1.0, 0.9688, 0.5, 0.9688, 0.5, 0.9688, 1.0, 0.9375, 1.0, 0.9375, 0.5, 0.9375, 0.5, 0.9375, 1.0, 0.9062, 1.0, 0.9062, 0.5, 0.9062, 0.5, 0.9062, 1.0, 0.875, 1.0, 0.875, 0.5, 0.875, 0.5, 0.875, 1.0, 0.8438, 1.0, 0.8438, 0.5, 0.8438, 0.5, 0.8438, 1.0, 0.8125, 1.0, 0.8125, 0.5, 0.8125, 0.5, 0.8125, 1.0, 0.7812, 1.0, 0.7812, 0.5, 0.7812, 0.5, 0.7812, 1.0, 0.75, 1.0, 0.75, 0.5, 0.75, 0.5, 0.75, 1.0, 0.7188, 1.0, 0.7188, 0.5, 0.7188, 0.5, 0.7188, 1.0, 0.6875, 1.0, 0.6875, 0.5, 0.6875, 0.5, 0.6875, 1.0, 0.6562, 1.0, 0.6562, 0.5, 0.6562, 0.5, 0.6562, 1.0, 0.625, 1.0, 0.625, 0.5, 0.625, 0.5, 0.625, 1.0, 0.5938, 1.0, 0.5938, 0.5, 0.5938, 0.5, 0.5938, 1.0, 0.5625, 1.0, 0.5625, 0.5, 0.5625, 0.5, 0.5625, 1.0, 0.5312, 1.0, 0.5312, 0.5, 0.5312, 0.5, 0.5312, 1.0, 0.5, 1.0, 0.5, 0.5, 0.5, 0.5, 0.5, 1.0, 0.4688, 1.0, 0.4688, 0.5, 0.4688, 0.5, 0.4688, 1.0, 0.4375, 1.0, 0.4375, 0.5, 0.4375, 0.5, 0.4375, 1.0, 0.4062, 1.0, 0.4062, 0.5, 0.4062, 0.5, 0.4062, 1.0, 0.375, 1.0, 0.375, 0.5, 0.375, 0.5, 0.375, 1.0, 0.3438, 1.0, 0.3438, 0.5, 0.3438, 0.5, 0.3438, 1.0, 0.3125, 1.0, 0.3125, 0.5, 0.3125, 0.5, 0.3125, 1.0, 0.2812, 1.0, 0.2812, 0.5, 0.2812, 0.5, 0.2812, 1.0, 0.25, 1.0, 0.25, 0.5, 0.25, 0.5, 0.25, 1.0, 0.2188, 1.0, 0.2188, 0.5, 0.2188, 0.5, 0.2188, 1.0, 0.1875, 1.0, 0.1875, 0.5, 0.1875, 0.5, 0.1875, 1.0, 0.1562, 1.0, 0.1562, 0.5, 0.1562, 0.5, 0.1562, 1.0, 0.125, 1.0, 0.125, 0.5, 0.125, 0.5, 0.125, 1.0, 0.09375, 1.0, 0.09375, 0.5, 0.09375, 0.5, 0.09375, 1.0, 0.0625, 1.0, 0.0625, 0.5, 0.3525, 0.4034, 0.3206, 0.4205, 0.3206, 0.4205, 0.3525, 0.4034, 0.0625, 0.5, 0.0625, 1.0, 0.03125, 1.0, 0.03125, 0.5, 0.03125, 0.5, 0.03125, 1.0, 0.0, 1.0, 0.0, 0.5, 0.75, 0.49, 0.7968, 0.4854, 0.8418, 0.4717, 0.8833, 0.4496, 0.9197, 0.4197, 0.9496, 0.3833, 0.9717, 0.3418, 0.9854, 0.2968, 0.99, 0.25, 0.9854, 0.2032, 0.9717, 0.1582, 0.9496, 0.1167, 0.9197, 0.08029, 0.8833, 0.05045, 0.8418, 0.02827, 0.7968, 0.01461, 0.75, 0.01, 0.7032, 0.01461, 0.6582, 0.02827, 0.6167, 0.05045, 0.5803, 0.08029, 0.5504, 0.1167, 0.5283, 0.1582, 0.5146, 0.2032, 0.51, 0.25, 0.5146, 0.2968, 0.5283, 0.3418, 0.5504, 0.3833, 0.5803, 0.4197, 0.6167, 0.4496, 0.6582, 0.4717, 0.7032, 0.4854, 0.25, 0.4345, 0.286, 0.431, 0.2968, 0.4854, 0.25, 0.49, 0.286, 0.431, 0.3206, 0.4205, 0.3418, 0.4717, 0.2968, 0.4854, 0.3206, 0.4205, 0.3525, 0.4034, 0.3833, 0.4496, 0.3418, 0.4717, 0.3525, 0.4034, 0.3805, 0.3805, 0.4197, 0.4197, 0.3833, 0.4496, 0.3805, 0.3805, 0.4034, 0.3525, 0.4496, 0.3833, 0.4197, 0.4197, 0.4034, 0.3525, 0.4205, 0.3206, 0.4717, 0.3418, 0.4496, 0.3833, 0.4205, 0.3206, 0.431, 0.286, 0.4854, 0.2968, 0.4717, 0.3418, 0.431, 0.286, 0.4345, 0.25, 0.49, 0.25, 0.4854, 0.2968, 0.4345, 0.25, 0.431, 0.214, 0.4854, 0.2032, 0.49, 0.25, 0.431, 0.214, 0.4205, 0.1794, 0.4717, 0.1582, 0.4854, 0.2032, 0.4205, 0.1794, 0.4034, 0.1475, 0.4496, 0.1167, 0.4717, 0.1582, 0.4034, 0.1475, 0.3805, 0.1195, 0.4197, 0.08029, 0.4496, 0.1167, 0.3805, 0.1195, 0.3525, 0.09656, 0.3833, 0.05045, 0.4197, 0.08029, 0.3525, 0.09656, 0.3206, 0.0795, 0.3418, 0.02827, 0.3833, 0.05045, 0.3206, 0.0795, 0.286, 0.069, 0.2968, 0.01461, 0.3418, 0.02827, 0.286, 0.069, 0.25, 0.06545, 0.25, 0.01, 0.2968, 0.01461, 0.25, 0.06545, 0.214, 0.069, 0.2032, 0.01461, 0.25, 0.01, 0.214, 0.069, 0.1794, 0.0795, 0.1582, 0.02827, 0.2032, 0.01461, 0.1794, 0.0795, 0.1475, 0.09656, 0.1167, 0.05045, 0.1582, 0.02827, 0.1475, 0.09656, 0.1195, 0.1195, 0.08029, 0.08029, 0.1167, 0.05045, 0.1195, 0.1195, 0.09656, 0.1475, 0.05045, 0.1167, 0.08029, 0.08029, 0.09656, 0.1475, 0.0795, 0.1794, 0.02827, 0.1582, 0.05045, 0.1167, 0.0795, 0.1794, 0.069, 0.214, 0.01461, 0.2032, 0.02827, 0.1582, 0.069, 0.214, 0.06545, 0.25, 0.01, 0.25, 0.01461, 0.2032, 0.06545, 0.25, 0.069, 0.286, 0.01461, 0.2968, 0.01, 0.25, 0.069, 0.286, 0.0795, 0.3206, 0.02827, 0.3418, 0.01461, 0.2968, 0.0795, 0.3206, 0.09656, 0.3525, 0.05045, 0.3833, 0.02827, 0.3418, 0.09656, 0.3525, 0.1195, 0.3805, 0.08029, 0.4197, 0.05045, 0.3833, 0.1195, 0.3805, 0.1475, 0.4034, 0.1167, 0.4496, 0.08029, 0.4197, 0.1475, 0.4034, 0.1794, 0.4205, 0.1582, 0.4717, 0.1167, 0.4496, 0.1794, 0.4205, 0.214, 0.431, 0.2032, 0.4854, 0.1582, 0.4717, 0.214, 0.431, 0.25, 0.4345, 0.25, 0.49, 0.2032, 0.4854, 0.286, 0.431, 0.25, 0.4345, 0.214, 0.431, 0.1794, 0.4205, 0.1475, 0.4034, 0.1195, 0.3805, 0.09656, 0.3525, 0.0795, 0.3206, 0.069, 0.286, 0.06545, 0.25, 0.069, 0.214, 0.0795, 0.1794, 0.09656, 0.1475, 0.1195, 0.1195, 0.1475, 0.09656, 0.1794, 0.0795, 0.214, 0.069, 0.25, 0.06545, 0.286, 0.069, 0.3206, 0.0795, 0.3525, 0.09656, 0.3805, 0.1195, 0.4034, 0.1475, 0.4205, 0.1794, 0.431, 0.214, 0.4345, 0.25, 0.431, 0.286, 0.4205, 0.3206, 0.4034, 0.3525, 0.3805, 0.3805, 0.3525, 0.4034, 0.3206, 0.4205, 0.1794, 0.4205, 0.1475, 0.4034, 0.1475, 0.4034, 0.1794, 0.4205, 0.214, 0.069, 0.25, 0.06545, 0.25, 0.06545, 0.214, 0.069, 0.3805, 0.3805, 0.3525, 0.4034, 0.3525, 0.4034, 0.3805, 0.3805, 0.214, 0.431, 0.1794, 0.4205, 0.1794, 0.4205, 0.214, 0.431, 0.1794, 0.0795, 0.214, 0.069, 0.214, 0.069, 0.1794, 0.0795, 0.4034, 0.3525, 0.3805, 0.3805, 0.3805, 0.3805, 0.4034, 0.3525, 0.25, 0.4345, 0.214, 0.431, 0.214, 0.431, 0.25, 0.4345, 0.1475, 0.09656, 0.1794, 0.0795, 0.1794, 0.0795, 0.1475, 0.09656, 0.4205, 0.3206, 0.4034, 0.3525, 0.4034, 0.3525, 0.4205, 0.3206, 0.1195, 0.1195, 0.1475, 0.09656, 0.1475, 0.09656, 0.1195, 0.1195, 0.431, 0.286, 0.4205, 0.3206, 0.4205, 0.3206, 0.431, 0.286, 0.09656, 0.1475, 0.1195, 0.1195, 0.1195, 0.1195, 0.09656, 0.1475, 0.4345, 0.25, 0.431, 0.286, 0.431, 0.286, 0.4345, 0.25, 0.0795, 0.1794, 0.09656, 0.1475, 0.09656, 0.1475, 0.0795, 0.1794, 0.431, 0.214, 0.4345, 0.25, 0.4345, 0.25, 0.431, 0.214, 0.069, 0.214, 0.0795, 0.1794, 0.0795, 0.1794, 0.069, 0.214, 0.4205, 0.1794, 0.431, 0.214, 0.431, 0.214, 0.4205, 0.1794, 0.06545, 0.25, 0.069, 0.214, 0.069, 0.214, 0.06545, 0.25, 0.4034, 0.1475, 0.4205, 0.1794, 0.4205, 0.1794, 0.4034, 0.1475, 0.069, 0.286, 0.06545, 0.25, 0.06545, 0.25, 0.069, 0.286, 0.3805, 0.1195, 0.4034, 0.1475, 0.4034, 0.1475, 0.3805, 0.1195, 0.0795, 0.3206, 0.069, 0.286, 0.069, 0.286, 0.0795, 0.3206, 0.3525, 0.09656, 0.3805, 0.1195, 0.3805, 0.1195, 0.3525, 0.09656, 0.09656, 0.3525, 0.0795, 0.3206, 0.0795, 0.3206, 0.09656, 0.3525, 0.3206, 0.0795, 0.3525, 0.09656, 0.3525, 0.09656, 0.3206, 0.0795, 0.286, 0.431, 0.25, 0.4345, 0.25, 0.4345, 0.286, 0.431, 0.1195, 0.3805, 0.09656, 0.3525, 0.09656, 0.3525, 0.1195, 0.3805, 0.286, 0.069, 0.3206, 0.0795, 0.3206, 0.0795, 0.286, 0.069, 0.3206, 0.4205, 0.286, 0.431, 0.286, 0.431, 0.3206, 0.4205, 0.1475, 0.4034, 0.1195, 0.3805, 0.1195, 0.3805, 0.1475, 0.4034, 0.25, 0.06545, 0.286, 0.069, 0.286, 0.069, 0.25, 0.06545, 1.0, 0.5, 1.0, 1.0, 0.9688, 1.0, 0.9688, 0.5, 0.9688, 0.5, 0.9688, 1.0, 0.9375, 1.0, 0.9375, 0.5, 0.9375, 0.5, 0.9375, 1.0, 0.9062, 1.0, 0.9062, 0.5, 0.9062, 0.5, 0.9062, 1.0, 0.875, 1.0, 0.875, 0.5, 0.875, 0.5, 0.875, 1.0, 0.8438, 1.0, 0.8438, 0.5, 0.8438, 0.5, 0.8438, 1.0, 0.8125, 1.0, 0.8125, 0.5, 0.8125, 0.5, 0.8125, 1.0, 0.7812, 1.0, 0.7812, 0.5, 0.7812, 0.5, 0.7812, 1.0, 0.75, 1.0, 0.75, 0.5, 0.75, 0.5, 0.75, 1.0, 0.7188, 1.0, 0.7188, 0.5, 0.7188, 0.5, 0.7188, 1.0, 0.6875, 1.0, 0.6875, 0.5, 0.6875, 0.5, 0.6875, 1.0, 0.6562, 1.0, 0.6562, 0.5, 0.6562, 0.5, 0.6562, 1.0, 0.625, 1.0, 0.625, 0.5, 0.625, 0.5, 0.625, 1.0, 0.5938, 1.0, 0.5938, 0.5, 0.5938, 0.5, 0.5938, 1.0, 0.5625, 1.0, 0.5625, 0.5, 0.5625, 0.5, 0.5625, 1.0, 0.5312, 1.0, 0.5312, 0.5, 0.5312, 0.5, 0.5312, 1.0, 0.5, 1.0, 0.5, 0.5, 0.5, 0.5, 0.5, 1.0, 0.4688, 1.0, 0.4688, 0.5, 0.4688, 0.5, 0.4688, 1.0, 0.4375, 1.0, 0.4375, 0.5, 0.4375, 0.5, 0.4375, 1.0, 0.4062, 1.0, 0.4062, 0.5, 0.4062, 0.5, 0.4062, 1.0, 0.375, 1.0, 0.375, 0.5, 0.375, 0.5, 0.375, 1.0, 0.3438, 1.0, 0.3438, 0.5, 0.3438, 0.5, 0.3438, 1.0, 0.3125, 1.0, 0.3125, 0.5, 0.3125, 0.5, 0.3125, 1.0, 0.2812, 1.0, 0.2812, 0.5, 0.2812, 0.5, 0.2812, 1.0, 0.25, 1.0, 0.25, 0.5, 0.25, 0.5, 0.25, 1.0, 0.2188, 1.0, 0.2188, 0.5, 0.2188, 0.5, 0.2188, 1.0, 0.1875, 1.0, 0.1875, 0.5, 0.1875, 0.5, 0.1875, 1.0, 0.1562, 1.0, 0.1562, 0.5, 0.1562, 0.5, 0.1562, 1.0, 0.125, 1.0, 0.125, 0.5, 0.125, 0.5, 0.125, 1.0, 0.09375, 1.0, 0.09375, 0.5, 0.09375, 0.5, 0.09375, 1.0, 0.0625, 1.0, 0.0625, 0.5, 0.08174, 0.3197, 0.07137, 0.2855, 0.07137, 0.2855, 0.08174, 0.3197, 0.0625, 0.5, 0.0625, 1.0, 0.03125, 1.0, 0.03125, 0.5, 0.03125, 0.5, 0.03125, 1.0, 0.0, 1.0, 0.0, 0.5, 0.75, 0.49, 0.7968, 0.4854, 0.8418, 0.4717, 0.8833, 0.4496, 0.9197, 0.4197, 0.9496, 0.3833, 0.9717, 0.3418, 0.9854, 0.2968, 0.99, 0.25, 0.9854, 0.2032, 0.9717, 0.1582, 0.9496, 0.1167, 0.9197, 0.08029, 0.8833, 0.05045, 0.8418, 0.02827, 0.7968, 0.01461, 0.75, 0.01, 0.7032, 0.01461, 0.6582, 0.02827, 0.6167, 0.05045, 0.5803, 0.08029, 0.5504, 0.1167, 0.5283, 0.1582, 0.5146, 0.2032, 0.51, 0.25, 0.5146, 0.2968, 0.5283, 0.3418, 0.5504, 0.3833, 0.5803, 0.4197, 0.6167, 0.4496, 0.6582, 0.4717, 0.7032, 0.4854, 0.25, 0.4321, 0.2855, 0.4286, 0.2968, 0.4854, 0.25, 0.49, 0.2855, 0.4286, 0.3197, 0.4183, 0.3418, 0.4717, 0.2968, 0.4854, 0.3197, 0.4183, 0.3512, 0.4014, 0.3833, 0.4496, 0.3418, 0.4717, 0.3512, 0.4014, 0.3788, 0.3788, 0.4197, 0.4197, 0.3833, 0.4496, 0.3788, 0.3788, 0.4014, 0.3512, 0.4496, 0.3833, 0.4197, 0.4197, 0.4014, 0.3512, 0.4183, 0.3197, 0.4717, 0.3418, 0.4496, 0.3833, 0.4183, 0.3197, 0.4286, 0.2855, 0.4854, 0.2968, 0.4717, 0.3418, 0.4286, 0.2855, 0.4321, 0.25, 0.49, 0.25, 0.4854, 0.2968, 0.4321, 0.25, 0.4286, 0.2145, 0.4854, 0.2032, 0.49, 0.25, 0.4286, 0.2145, 0.4183, 0.1803, 0.4717, 0.1582, 0.4854, 0.2032, 0.4183, 0.1803, 0.4014, 0.1488, 0.4496, 0.1167, 0.4717, 0.1582, 0.4014, 0.1488, 0.3788, 0.1212, 0.4197, 0.08029, 0.4496, 0.1167, 0.3788, 0.1212, 0.3512, 0.09857, 0.3833, 0.05045, 0.4197, 0.08029, 0.3512, 0.09857, 0.3197, 0.08174, 0.3418, 0.02827, 0.3833, 0.05045, 0.3197, 0.08174, 0.2855, 0.07137, 0.2968, 0.01461, 0.3418, 0.02827, 0.2855, 0.07137, 0.25, 0.06787, 0.25, 0.01, 0.2968, 0.01461, 0.25, 0.06787, 0.2145, 0.07137, 0.2032, 0.01461, 0.25, 0.01, 0.2145, 0.07137, 0.1803, 0.08174, 0.1582, 0.02827, 0.2032, 0.01461, 0.1803, 0.08174, 0.1488, 0.09857, 0.1167, 0.05045, 0.1582, 0.02827, 0.1488, 0.09857, 0.1212, 0.1212, 0.08029, 0.08029, 0.1167, 0.05045, 0.1212, 0.1212, 0.09857, 0.1488, 0.05045, 0.1167, 0.08029, 0.08029, 0.09857, 0.1488, 0.08174, 0.1803, 0.02827, 0.1582, 0.05045, 0.1167, 0.08174, 0.1803, 0.07137, 0.2145, 0.01461, 0.2032, 0.02827, 0.1582, 0.07137, 0.2145, 0.06787, 0.25, 0.01, 0.25, 0.01461, 0.2032, 0.06787, 0.25, 0.07137, 0.2855, 0.01461, 0.2968, 0.01, 0.25, 0.07137, 0.2855, 0.08174, 0.3197, 0.02827, 0.3418, 0.01461, 0.2968, 0.08174, 0.3197, 0.09857, 0.3512, 0.05045, 0.3833, 0.02827, 0.3418, 0.09857, 0.3512, 0.1212, 0.3788, 0.08029, 0.4197, 0.05045, 0.3833, 0.1212, 0.3788, 0.1488, 0.4014, 0.1167, 0.4496, 0.08029, 0.4197, 0.1488, 0.4014, 0.1803, 0.4183, 0.1582, 0.4717, 0.1167, 0.4496, 0.1803, 0.4183, 0.2145, 0.4286, 0.2032, 0.4854, 0.1582, 0.4717, 0.2145, 0.4286, 0.25, 0.4321, 0.25, 0.49, 0.2032, 0.4854, 0.2855, 0.4286, 0.25, 0.4321, 0.2145, 0.4286, 0.1803, 0.4183, 0.1488, 0.4014, 0.1212, 0.3788, 0.09857, 0.3512, 0.08174, 0.3197, 0.07137, 0.2855, 0.06787, 0.25, 0.07137, 0.2145, 0.08174, 0.1803, 0.09857, 0.1488, 0.1212, 0.1212, 0.1488, 0.09857, 0.1803, 0.08174, 0.2145, 0.07137, 0.25, 0.06787, 0.2855, 0.07137, 0.3197, 0.08174, 0.3512, 0.09857, 0.3788, 0.1212, 0.4014, 0.1488, 0.4183, 0.1803, 0.4286, 0.2145, 0.4321, 0.25, 0.4286, 0.2855, 0.4183, 0.3197, 0.4014, 0.3512, 0.3788, 0.3788, 0.3512, 0.4014, 0.3197, 0.4183, 0.3512, 0.09857, 0.3788, 0.1212, 0.3788, 0.1212, 0.3512, 0.09857, 0.09857, 0.3512, 0.08174, 0.3197, 0.08174, 0.3197, 0.09857, 0.3512, 0.3197, 0.08174, 0.3512, 0.09857, 0.3512, 0.09857, 0.3197, 0.08174, 0.2855, 0.4286, 0.25, 0.4321, 0.25, 0.4321, 0.2855, 0.4286, 0.1212, 0.3788, 0.09857, 0.3512, 0.09857, 0.3512, 0.1212, 0.3788, 0.2855, 0.07137, 0.3197, 0.08174, 0.3197, 0.08174, 0.2855, 0.07137, 0.3197, 0.4183, 0.2855, 0.4286, 0.2855, 0.4286, 0.3197, 0.4183, 0.1488, 0.4014, 0.1212, 0.3788, 0.1212, 0.3788, 0.1488, 0.4014, 0.25, 0.06787, 0.2855, 0.07137, 0.2855, 0.07137, 0.25, 0.06787, 0.3512, 0.4014, 0.3197, 0.4183, 0.3197, 0.4183, 0.3512, 0.4014, 0.1803, 0.4183, 0.1488, 0.4014, 0.1488, 0.4014, 0.1803, 0.4183, 0.2145, 0.07137, 0.25, 0.06787, 0.25, 0.06787, 0.2145, 0.07137, 0.3788, 0.3788, 0.3512, 0.4014, 0.3512, 0.4014, 0.3788, 0.3788, 0.2145, 0.4286, 0.1803, 0.4183, 0.1803, 0.4183, 0.2145, 0.4286, 0.1803, 0.08174, 0.2145, 0.07137, 0.2145, 0.07137, 0.1803, 0.08174, 0.4014, 0.3512, 0.3788, 0.3788, 0.3788, 0.3788, 0.4014, 0.3512, 0.25, 0.4321, 0.2145, 0.4286, 0.2145, 0.4286, 0.25, 0.4321, 0.1488, 0.09857, 0.1803, 0.08174, 0.1803, 0.08174, 0.1488, 0.09857, 0.4183, 0.3197, 0.4014, 0.3512, 0.4014, 0.3512, 0.4183, 0.3197, 0.1212, 0.1212, 0.1488, 0.09857, 0.1488, 0.09857, 0.1212, 0.1212, 0.4286, 0.2855, 0.4183, 0.3197, 0.4183, 0.3197, 0.4286, 0.2855, 0.09857, 0.1488, 0.1212, 0.1212, 0.1212, 0.1212, 0.09857, 0.1488, 0.4321, 0.25, 0.4286, 0.2855, 0.4286, 0.2855, 0.4321, 0.25, 0.08174, 0.1803, 0.09857, 0.1488, 0.09857, 0.1488, 0.08174, 0.1803, 0.4286, 0.2145, 0.4321, 0.25, 0.4321, 0.25, 0.4286, 0.2145, 0.07137, 0.2145, 0.08174, 0.1803, 0.08174, 0.1803, 0.07137, 0.2145, 0.4183, 0.1803, 0.4286, 0.2145, 0.4286, 0.2145, 0.4183, 0.1803, 0.06787, 0.25, 0.07137, 0.2145, 0.07137, 0.2145, 0.06787, 0.25, 0.4014, 0.1488, 0.4183, 0.1803, 0.4183, 0.1803, 0.4014, 0.1488, 0.07137, 0.2855, 0.06787, 0.25, 0.06787, 0.25, 0.07137, 0.2855, 0.3788, 0.1212, 0.4014, 0.1488, 0.4014, 0.1488, 0.3788, 0.1212])
me_cube.materials.append(mat_material)
me_cube.use_remesh_preserve_volume = False
me_cube.use_remesh_preserve_attributes = False
me_cube.use_mirror_vertex_groups = False
me_cube.update()

# ---- objects
ob_cube = bpy.data.objects.new('Cube', me_cube)
ob_light = bpy.data.objects.new('Light', light_light)
ob_camera = bpy.data.objects.new('Camera', cam_camera)

# ---- transforms, parenting, visibility, modifiers, constraints
ob_cube.location = (0.0, 0.0, 0.0)
ob_cube.lock_rotations_4d = False
ob_cube.empty_display_type = 'ARROWS'
ob_cube.lineart.crease_threshold = 0.0
ob_light.location = (4.076, 1.005, 5.904)
ob_light.rotation_euler = (0.6503, 0.05522, 1.866)
ob_light.lock_rotations_4d = False
ob_light.empty_display_type = 'ARROWS'
ob_light.color = (0.0, 0.0, 0.0, 0.0)
ob_light.lineart.crease_threshold = 0.0
ob_camera.location = (7.359, -6.926, 4.958)
ob_camera.rotation_euler = (1.109, 0.0, 0.8149)
ob_camera.lock_rotations_4d = False
ob_camera.empty_display_type = 'ARROWS'
ob_camera.color = (0.0, 0.0, 0.0, 0.0)
ob_camera.display_type = 'WIRE'
ob_camera.lineart.crease_threshold = 0.0

# ---- collection membership
col_collection.objects.link(ob_cube)
col_collection.objects.link(ob_light)
col_collection.objects.link(ob_camera)

# ---- scene / render settings (as saved in the file)
scene.camera = ob_camera
scene.frame_start = 1; scene.frame_end = 250; scene.frame_set(1)
scene.render.engine = 'BLENDER_EEVEE_NEXT'
scene.cycles.use_denoising = False
scene.cycles.samples = 128
scene.cycles.sampling_pattern = 'TABULATED_SOBOL'
scene.cycles.use_adaptive_sampling = False
scene.cycles.use_light_tree = False
scene.view_settings.view_transform = 'Filmic'
bpy.context.view_layer.update()
